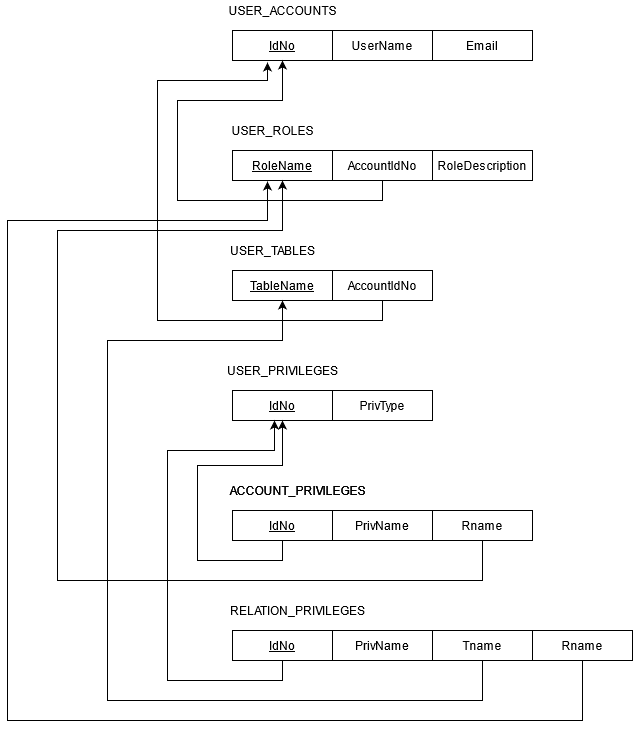

The diagram above was exported from draw.io. Its source (the exported page's mxGraphModel, read from the mxfile embedded in the PNG):
<mxGraphModel dx="2490" dy="598" grid="1" gridSize="10" guides="1" tooltips="1" connect="1" arrows="1" fold="1" page="1" pageScale="1" pageWidth="1000" pageHeight="1000" math="0" shadow="0">
  <root>
    <mxCell id="0" />
    <mxCell id="1" parent="0" />
    <mxCell id="_QvQpwYKzRnB7Ecd7TR9-3" value="USER_ACCOUNTS" style="text;html=1;align=center;verticalAlign=middle;resizable=0;points=[];autosize=1;strokeColor=none;" vertex="1" parent="1">
      <mxGeometry x="25" y="40" width="120" height="20" as="geometry" />
    </mxCell>
    <mxCell id="_QvQpwYKzRnB7Ecd7TR9-4" value="&lt;u&gt;IdNo&lt;/u&gt;" style="whiteSpace=wrap;html=1;align=center;" vertex="1" parent="1">
      <mxGeometry x="35" y="70" width="100" height="30" as="geometry" />
    </mxCell>
    <mxCell id="_QvQpwYKzRnB7Ecd7TR9-5" value="UserName" style="whiteSpace=wrap;html=1;align=center;" vertex="1" parent="1">
      <mxGeometry x="135" y="70" width="100" height="30" as="geometry" />
    </mxCell>
    <mxCell id="_QvQpwYKzRnB7Ecd7TR9-6" value="Email" style="whiteSpace=wrap;html=1;align=center;" vertex="1" parent="1">
      <mxGeometry x="235" y="70" width="100" height="30" as="geometry" />
    </mxCell>
    <mxCell id="_QvQpwYKzRnB7Ecd7TR9-7" value="&lt;u&gt;RoleName&lt;/u&gt;" style="whiteSpace=wrap;html=1;align=center;" vertex="1" parent="1">
      <mxGeometry x="35" y="190" width="100" height="30" as="geometry" />
    </mxCell>
    <mxCell id="_QvQpwYKzRnB7Ecd7TR9-8" value="USER_ROLES" style="text;html=1;align=center;verticalAlign=middle;resizable=0;points=[];autosize=1;strokeColor=none;" vertex="1" parent="1">
      <mxGeometry x="25" y="160" width="100" height="20" as="geometry" />
    </mxCell>
    <mxCell id="_QvQpwYKzRnB7Ecd7TR9-38" style="edgeStyle=orthogonalEdgeStyle;rounded=0;orthogonalLoop=1;jettySize=auto;html=1;exitX=0.5;exitY=1;exitDx=0;exitDy=0;entryX=0.5;entryY=1;entryDx=0;entryDy=0;" edge="1" parent="1" source="_QvQpwYKzRnB7Ecd7TR9-9" target="_QvQpwYKzRnB7Ecd7TR9-4">
      <mxGeometry relative="1" as="geometry">
        <Array as="points">
          <mxPoint x="185" y="240" />
          <mxPoint x="-20" y="240" />
          <mxPoint x="-20" y="140" />
          <mxPoint x="85" y="140" />
        </Array>
      </mxGeometry>
    </mxCell>
    <mxCell id="_QvQpwYKzRnB7Ecd7TR9-9" value="AccountIdNo" style="whiteSpace=wrap;html=1;align=center;" vertex="1" parent="1">
      <mxGeometry x="135" y="190" width="100" height="30" as="geometry" />
    </mxCell>
    <mxCell id="_QvQpwYKzRnB7Ecd7TR9-10" value="RoleDescription" style="whiteSpace=wrap;html=1;align=center;" vertex="1" parent="1">
      <mxGeometry x="235" y="190" width="100" height="30" as="geometry" />
    </mxCell>
    <mxCell id="_QvQpwYKzRnB7Ecd7TR9-11" value="USER_TABLES" style="text;html=1;align=center;verticalAlign=middle;resizable=0;points=[];autosize=1;strokeColor=none;" vertex="1" parent="1">
      <mxGeometry x="25" y="280" width="100" height="20" as="geometry" />
    </mxCell>
    <mxCell id="_QvQpwYKzRnB7Ecd7TR9-12" value="&lt;u&gt;TableName&lt;/u&gt;" style="whiteSpace=wrap;html=1;align=center;" vertex="1" parent="1">
      <mxGeometry x="35" y="310" width="100" height="30" as="geometry" />
    </mxCell>
    <mxCell id="_QvQpwYKzRnB7Ecd7TR9-39" style="edgeStyle=orthogonalEdgeStyle;rounded=0;orthogonalLoop=1;jettySize=auto;html=1;exitX=0.5;exitY=1;exitDx=0;exitDy=0;entryX=0.35;entryY=1.067;entryDx=0;entryDy=0;entryPerimeter=0;" edge="1" parent="1" source="_QvQpwYKzRnB7Ecd7TR9-13" target="_QvQpwYKzRnB7Ecd7TR9-4">
      <mxGeometry relative="1" as="geometry">
        <Array as="points">
          <mxPoint x="185" y="360" />
          <mxPoint x="-40" y="360" />
          <mxPoint x="-40" y="120" />
          <mxPoint x="70" y="120" />
        </Array>
      </mxGeometry>
    </mxCell>
    <mxCell id="_QvQpwYKzRnB7Ecd7TR9-13" value="AccountIdNo" style="whiteSpace=wrap;html=1;align=center;" vertex="1" parent="1">
      <mxGeometry x="135" y="310" width="100" height="30" as="geometry" />
    </mxCell>
    <mxCell id="_QvQpwYKzRnB7Ecd7TR9-15" value="USER_PRIVILEGES" style="text;html=1;align=center;verticalAlign=middle;resizable=0;points=[];autosize=1;strokeColor=none;" vertex="1" parent="1">
      <mxGeometry x="25" y="400" width="120" height="20" as="geometry" />
    </mxCell>
    <mxCell id="_QvQpwYKzRnB7Ecd7TR9-16" value="&lt;u&gt;IdNo&lt;/u&gt;" style="whiteSpace=wrap;html=1;align=center;" vertex="1" parent="1">
      <mxGeometry x="35" y="430" width="100" height="30" as="geometry" />
    </mxCell>
    <mxCell id="_QvQpwYKzRnB7Ecd7TR9-17" value="PrivType" style="whiteSpace=wrap;html=1;align=center;" vertex="1" parent="1">
      <mxGeometry x="135" y="430" width="100" height="30" as="geometry" />
    </mxCell>
    <mxCell id="_QvQpwYKzRnB7Ecd7TR9-19" value="ACCOUNT_PRIVILEGES" style="text;html=1;align=center;verticalAlign=middle;resizable=0;points=[];autosize=1;strokeColor=none;" vertex="1" parent="1">
      <mxGeometry x="25" y="520" width="150" height="20" as="geometry" />
    </mxCell>
    <mxCell id="_QvQpwYKzRnB7Ecd7TR9-20" value="&lt;u&gt;IdNo&lt;/u&gt;" style="whiteSpace=wrap;html=1;align=center;" vertex="1" parent="1">
      <mxGeometry x="35" y="550" width="100" height="30" as="geometry" />
    </mxCell>
    <mxCell id="_QvQpwYKzRnB7Ecd7TR9-21" value="PrivName" style="whiteSpace=wrap;html=1;align=center;" vertex="1" parent="1">
      <mxGeometry x="135" y="550" width="100" height="30" as="geometry" />
    </mxCell>
    <mxCell id="_QvQpwYKzRnB7Ecd7TR9-44" style="edgeStyle=orthogonalEdgeStyle;rounded=0;orthogonalLoop=1;jettySize=auto;html=1;exitX=0.5;exitY=1;exitDx=0;exitDy=0;entryX=0.5;entryY=1;entryDx=0;entryDy=0;" edge="1" parent="1" source="_QvQpwYKzRnB7Ecd7TR9-22" target="_QvQpwYKzRnB7Ecd7TR9-7">
      <mxGeometry relative="1" as="geometry">
        <Array as="points">
          <mxPoint x="285" y="620" />
          <mxPoint x="-140" y="620" />
          <mxPoint x="-140" y="270" />
          <mxPoint x="85" y="270" />
        </Array>
      </mxGeometry>
    </mxCell>
    <mxCell id="_QvQpwYKzRnB7Ecd7TR9-22" value="Rname" style="whiteSpace=wrap;html=1;align=center;" vertex="1" parent="1">
      <mxGeometry x="235" y="550" width="100" height="30" as="geometry" />
    </mxCell>
    <mxCell id="_QvQpwYKzRnB7Ecd7TR9-28" value="ACCOUNT_PRIVILEGES" style="text;html=1;align=center;verticalAlign=middle;resizable=0;points=[];autosize=1;strokeColor=none;" vertex="1" parent="1">
      <mxGeometry x="25" y="520" width="150" height="20" as="geometry" />
    </mxCell>
    <mxCell id="_QvQpwYKzRnB7Ecd7TR9-40" style="edgeStyle=orthogonalEdgeStyle;rounded=0;orthogonalLoop=1;jettySize=auto;html=1;exitX=0.5;exitY=1;exitDx=0;exitDy=0;entryX=0.5;entryY=1;entryDx=0;entryDy=0;" edge="1" parent="1" source="_QvQpwYKzRnB7Ecd7TR9-29" target="_QvQpwYKzRnB7Ecd7TR9-16">
      <mxGeometry relative="1" as="geometry">
        <Array as="points">
          <mxPoint x="85" y="600" />
          <mxPoint y="600" />
          <mxPoint y="505" />
          <mxPoint x="85" y="505" />
        </Array>
      </mxGeometry>
    </mxCell>
    <mxCell id="_QvQpwYKzRnB7Ecd7TR9-29" value="&lt;u&gt;IdNo&lt;/u&gt;" style="whiteSpace=wrap;html=1;align=center;" vertex="1" parent="1">
      <mxGeometry x="35" y="550" width="100" height="30" as="geometry" />
    </mxCell>
    <mxCell id="_QvQpwYKzRnB7Ecd7TR9-30" value="PrivName" style="whiteSpace=wrap;html=1;align=center;" vertex="1" parent="1">
      <mxGeometry x="135" y="550" width="100" height="30" as="geometry" />
    </mxCell>
    <mxCell id="_QvQpwYKzRnB7Ecd7TR9-31" value="RELATION_PRIVILEGES" style="text;html=1;align=center;verticalAlign=middle;resizable=0;points=[];autosize=1;strokeColor=none;" vertex="1" parent="1">
      <mxGeometry x="25" y="640" width="150" height="20" as="geometry" />
    </mxCell>
    <mxCell id="_QvQpwYKzRnB7Ecd7TR9-41" style="edgeStyle=orthogonalEdgeStyle;rounded=0;orthogonalLoop=1;jettySize=auto;html=1;exitX=0.5;exitY=1;exitDx=0;exitDy=0;entryX=0.42;entryY=1;entryDx=0;entryDy=0;entryPerimeter=0;" edge="1" parent="1" source="_QvQpwYKzRnB7Ecd7TR9-32" target="_QvQpwYKzRnB7Ecd7TR9-16">
      <mxGeometry relative="1" as="geometry">
        <Array as="points">
          <mxPoint x="85" y="720" />
          <mxPoint x="-30" y="720" />
          <mxPoint x="-30" y="490" />
          <mxPoint x="77" y="490" />
        </Array>
      </mxGeometry>
    </mxCell>
    <mxCell id="_QvQpwYKzRnB7Ecd7TR9-32" value="&lt;u&gt;IdNo&lt;/u&gt;" style="whiteSpace=wrap;html=1;align=center;" vertex="1" parent="1">
      <mxGeometry x="35" y="670" width="100" height="30" as="geometry" />
    </mxCell>
    <mxCell id="_QvQpwYKzRnB7Ecd7TR9-33" value="PrivName" style="whiteSpace=wrap;html=1;align=center;" vertex="1" parent="1">
      <mxGeometry x="135" y="670" width="100" height="30" as="geometry" />
    </mxCell>
    <mxCell id="_QvQpwYKzRnB7Ecd7TR9-45" style="edgeStyle=orthogonalEdgeStyle;rounded=0;orthogonalLoop=1;jettySize=auto;html=1;exitX=0.5;exitY=1;exitDx=0;exitDy=0;entryX=0.5;entryY=1;entryDx=0;entryDy=0;" edge="1" parent="1" source="_QvQpwYKzRnB7Ecd7TR9-34" target="_QvQpwYKzRnB7Ecd7TR9-12">
      <mxGeometry relative="1" as="geometry">
        <Array as="points">
          <mxPoint x="285" y="740" />
          <mxPoint x="-90" y="740" />
          <mxPoint x="-90" y="380" />
          <mxPoint x="85" y="380" />
        </Array>
      </mxGeometry>
    </mxCell>
    <mxCell id="_QvQpwYKzRnB7Ecd7TR9-34" value="Tname" style="whiteSpace=wrap;html=1;align=center;" vertex="1" parent="1">
      <mxGeometry x="235" y="670" width="100" height="30" as="geometry" />
    </mxCell>
    <mxCell id="_QvQpwYKzRnB7Ecd7TR9-47" style="edgeStyle=orthogonalEdgeStyle;rounded=0;orthogonalLoop=1;jettySize=auto;html=1;exitX=0.5;exitY=1;exitDx=0;exitDy=0;entryX=0.35;entryY=1.033;entryDx=0;entryDy=0;entryPerimeter=0;" edge="1" parent="1" source="_QvQpwYKzRnB7Ecd7TR9-46" target="_QvQpwYKzRnB7Ecd7TR9-7">
      <mxGeometry relative="1" as="geometry">
        <Array as="points">
          <mxPoint x="385" y="760" />
          <mxPoint x="-190" y="760" />
          <mxPoint x="-190" y="260" />
          <mxPoint x="70" y="260" />
        </Array>
      </mxGeometry>
    </mxCell>
    <mxCell id="_QvQpwYKzRnB7Ecd7TR9-46" value="Rname" style="whiteSpace=wrap;html=1;align=center;" vertex="1" parent="1">
      <mxGeometry x="335" y="670" width="100" height="30" as="geometry" />
    </mxCell>
  </root>
</mxGraphModel>